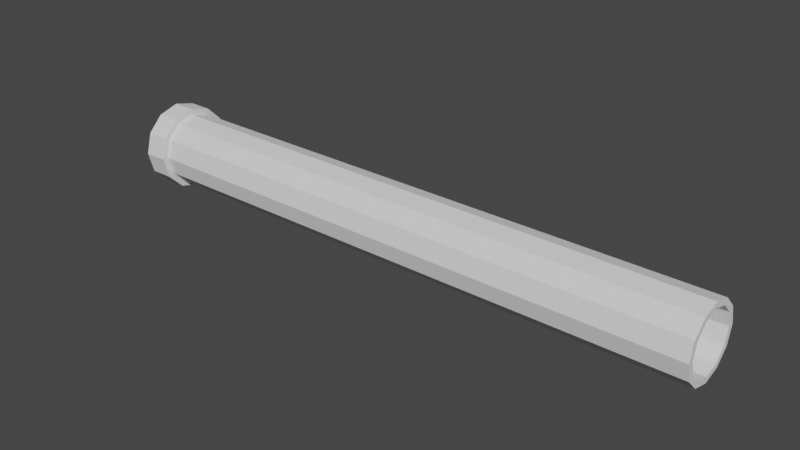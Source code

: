 # Source: tube_line_one_ring.blend  (saved by Blender 2.92.15; exported with 4.5.12 LTS)
import bpy
from mathutils import Matrix  # noqa: F401  (used for matrix-valued properties, if any)

bpy.ops.wm.read_factory_settings(use_empty=True)
scene = bpy.context.scene
scene.name = 'Scene'

# ---- collections
col_collection = bpy.data.collections.new('Collection'); scene.collection.children.link(col_collection)

# ---- world
world_world = bpy.data.worlds.new('World'); scene.world = world_world
world_world.use_nodes = True; world_world.node_tree.nodes.clear()
_N = world_world.node_tree.nodes; _L = world_world.node_tree.links
n0 = _N.new('ShaderNodeOutputWorld'); n0.name = 'World Output'; n0.location = (300, 300)
n1 = _N.new('ShaderNodeBackground'); n1.name = 'Background'; n1.location = (10, 300)
n1.inputs[0].default_value = (0.05088, 0.05088, 0.05088, 1.0)
_L.new(n1.outputs[0], n0.inputs[0])
n0.is_active_output = True
world_world.color = (0.05088, 0.05088, 0.05088)
world_world.use_sun_shadow = False
world_world.sun_shadow_jitter_overblur = 0.0

# ---- meshes
me_cube_003 = bpy.data.meshes.new('Cube.003')
me_cube_003.from_pydata([(-0.1125, 0.02598, 0.015), (-0.1125, 0.015, 0.02598), (-0.1125, 2.316e-08, 0.03), (-0.1125, -0.015, 0.02598), (-0.1125, -0.02598, 0.015), (-0.1125, -0.03, 2.324e-08), (-0.1125, -0.02598, -0.015), (-0.1125, -0.015, -0.02598), (-0.1125, -2.155e-08, -0.03), (-0.1125, 0.015, -0.02598), (-0.1125, 0.02598, -0.015), (-0.1125, 0.03, -2.891e-08), (0.3675, 0.02598, 0.015), (0.3675, 0.015, 0.02598), (0.3675, 2.316e-08, 0.03), (0.3675, -0.015, 0.02598), (0.3675, -0.02598, 0.015), (0.3675, -0.03, 2.324e-08), (0.3675, -0.02598, -0.015), (0.3675, -0.015, -0.02598), (0.3675, -2.155e-08, -0.03), (0.3675, 0.015, -0.02598), (0.3675, 0.02598, -0.015), (0.3675, 0.03, -2.891e-08), (-0.1125, 0.02165, 0.0125), (-0.1125, 0.0125, 0.02165), (-0.1125, 2.316e-08, 0.025), (-0.1125, -0.0125, 0.02165), (-0.1125, -0.02165, 0.0125), (-0.1125, -0.025, 2.324e-08), (-0.1125, -0.02165, -0.0125), (-0.1125, -0.0125, -0.02165), (-0.1125, -2.155e-08, -0.025), (-0.1125, 0.0125, -0.02165), (-0.1125, 0.02165, -0.0125), (-0.1125, 0.025, -2.891e-08), (0.3675, 0.02165, 0.0125), (0.3675, 0.0125, 0.02165), (0.3675, 2.316e-08, 0.025), (0.3675, -0.0125, 0.02165), (0.3675, -0.02165, 0.0125), (0.3675, -0.025, 2.324e-08), (0.3675, -0.02165, -0.0125), (0.3675, -0.0125, -0.02165), (0.3675, -2.155e-08, -0.025), (0.3675, 0.0125, -0.02165), (0.3675, 0.02165, -0.0125), (0.3675, 0.025, -2.891e-08), (-0.1325, 0.02598, 0.015), (-0.1325, 0.03, -2.891e-08), (-0.1325, 0.015, 0.02598), (-0.1325, 2.316e-08, 0.03), (-0.1325, -0.015, 0.02598), (-0.1325, -0.02598, 0.015), (-0.1325, -0.03, 2.324e-08), (-0.1325, -0.02598, -0.015), (-0.1325, -0.015, -0.02598), (-0.1325, -2.155e-08, -0.03), (-0.1325, 0.015, -0.02598), (-0.1325, 0.02598, -0.015), (-0.1325, 0.02165, 0.0125), (-0.1325, 0.025, -2.891e-08), (-0.1325, 0.0125, 0.02165), (-0.1325, 2.316e-08, 0.025), (-0.1325, -0.0125, 0.02165), (-0.1325, -0.02165, 0.0125), (-0.1325, -0.025, 2.324e-08), (-0.1325, -0.02165, -0.0125), (-0.1325, -0.0125, -0.02165), (-0.1325, -2.155e-08, -0.025), (-0.1325, 0.0125, -0.02165), (-0.1325, 0.02165, -0.0125), (-0.1125, 0.03031, 0.0175), (-0.1125, 0.035, -3.338e-08), (-0.1125, 0.0175, 0.03031), (-0.1125, 2.688e-08, 0.035), (-0.1125, -0.0175, 0.03031), (-0.1125, -0.03031, 0.0175), (-0.1125, -0.035, 2.703e-08), (-0.1125, -0.03031, -0.0175), (-0.1125, -0.0175, -0.03031), (-0.1125, -2.9e-08, -0.035), (-0.1125, 0.0175, -0.03031), (-0.1125, 0.03031, -0.0175), (-0.1325, 0.03031, -0.0175), (-0.1325, 0.0175, -0.03031), (-0.1325, -0.035, 2.703e-08), (-0.1325, -0.03031, 0.0175), (-0.1325, 0.03031, 0.0175), (-0.1325, 0.035, -3.338e-08), (-0.1325, 0.0175, 0.03031), (-0.1325, 2.688e-08, 0.035), (-0.1325, -0.0175, 0.03031), (-0.1325, -0.03031, -0.0175), (-0.1325, -0.0175, -0.03031), (-0.1325, -2.9e-08, -0.035)], [], [(0, 12, 23, 11), (1, 13, 12, 0), (2, 14, 13, 1), (3, 15, 14, 2), (4, 16, 15, 3), (5, 17, 16, 4), (6, 18, 17, 5), (7, 19, 18, 6), (8, 20, 19, 7), (9, 21, 20, 8), (10, 22, 21, 9), (11, 23, 22, 10), (47, 46, 22, 23), (24, 35, 47, 36), (25, 24, 36, 37), (26, 25, 37, 38), (27, 26, 38, 39), (28, 27, 39, 40), (29, 28, 40, 41), (30, 29, 41, 42), (31, 30, 42, 43), (32, 31, 43, 44), (33, 32, 44, 45), (34, 33, 45, 46), (35, 34, 46, 47), (57, 58, 85, 95), (30, 31, 68, 67), (25, 26, 63, 62), (6, 5, 78, 79), (1, 0, 72, 74), (32, 33, 70, 69), (27, 28, 65, 64), (48, 50, 90, 88), (56, 57, 95, 94), (34, 35, 61, 71), (29, 30, 67, 66), (24, 25, 62, 60), (48, 49, 61, 60), (50, 48, 60, 62), (51, 50, 62, 63), (52, 51, 63, 64), (53, 52, 64, 65), (54, 53, 65, 66), (55, 54, 66, 67), (56, 55, 67, 68), (57, 56, 68, 69), (58, 57, 69, 70), (59, 58, 70, 71), (49, 59, 71, 61), (35, 24, 60, 61), (49, 48, 88, 89), (8, 7, 80, 81), (28, 29, 66, 65), (33, 34, 71, 70), (3, 2, 75, 76), (55, 56, 94, 93), (26, 27, 64, 63), (31, 32, 69, 68), (10, 9, 82, 83), (54, 55, 93, 86), (5, 4, 77, 78), (74, 72, 88, 90), (81, 80, 94, 95), (76, 75, 91, 92), (83, 82, 85, 84), (78, 77, 87, 86), (79, 78, 86, 93), (73, 83, 84, 89), (77, 76, 92, 87), (82, 81, 95, 85), (75, 74, 90, 91), (80, 79, 93, 94), (72, 73, 89, 88), (11, 10, 83, 73), (50, 51, 91, 90), (58, 59, 84, 85), (4, 3, 76, 77), (51, 52, 92, 91), (9, 8, 81, 82), (59, 49, 89, 84), (52, 53, 87, 92), (2, 1, 74, 75), (7, 6, 79, 80), (0, 11, 73, 72), (53, 54, 86, 87), (46, 45, 21, 22), (45, 44, 20, 21), (44, 43, 19, 20), (43, 42, 18, 19), (42, 41, 17, 18), (41, 40, 16, 17), (40, 39, 15, 16), (39, 38, 14, 15), (38, 37, 13, 14), (37, 36, 12, 13), (36, 47, 23, 12)])
_uv = me_cube_003.uv_layers.new(name='UVMap')
_uv.uv.foreach_set('vector', [0.0, 1.0, 0.125, 1.0, 0.125, 0.9167, 0.0, 0.9167, 0.0, 0.08333, 0.125, 0.08333, 0.125, 0.0, 0.0, 0.0, 0.0, 0.1667, 0.125, 0.1667, 0.125, 0.08333, 0.0, 0.08333, 0.0, 0.25, 0.125, 0.25, 0.125, 0.1667, 0.0, 0.1667, 0.0, 0.3333, 0.125, 0.3333, 0.125, 0.25, 0.0, 0.25, 0.0, 0.4167, 0.125, 0.4167, 0.125, 0.3333, 0.0, 0.3333, 0.0, 0.5, 0.125, 0.5, 0.125, 0.4167, 0.0, 0.4167, 0.0, 0.5833, 0.125, 0.5833, 0.125, 0.5, 0.0, 0.5, 0.0, 0.6667, 0.125, 0.6667, 0.125, 0.5833, 0.0, 0.5833, 0.0, 0.75, 0.125, 0.75, 0.125, 0.6667, 0.0, 0.6667, 0.0, 0.8333, 0.125, 0.8333, 0.125, 0.75, 0.0, 0.75, 0.0, 0.9167, 0.125, 0.9167, 0.125, 0.8333, 0.0, 0.8333, 0.125, 0.9167, 0.125, 0.8333, 0.125, 0.8333, 0.125, 0.9167, 0.0, 1.0, 0.0, 0.9167, 0.125, 0.9167, 0.125, 1.0, 0.0, 0.08333, 0.0, 0.0, 0.125, 0.0, 0.125, 0.08333, 0.0, 0.1667, 0.0, 0.08333, 0.125, 0.08333, 0.125, 0.1667, 0.0, 0.25, 0.0, 0.1667, 0.125, 0.1667, 0.125, 0.25, 0.0, 0.3333, 0.0, 0.25, 0.125, 0.25, 0.125, 0.3333, 0.0, 0.4167, 0.0, 0.3333, 0.125, 0.3333, 0.125, 0.4167, 0.0, 0.5, 0.0, 0.4167, 0.125, 0.4167, 0.125, 0.5, 0.0, 0.5833, 0.0, 0.5, 0.125, 0.5, 0.125, 0.5833, 0.0, 0.6667, 0.0, 0.5833, 0.125, 0.5833, 0.125, 0.6667, 0.0, 0.75, 0.0, 0.6667, 0.125, 0.6667, 0.125, 0.75, 0.0, 0.8333, 0.0, 0.75, 0.125, 0.75, 0.125, 0.8333, 0.0, 0.9167, 0.0, 0.8333, 0.125, 0.8333, 0.125, 0.9167, 0.0, 0.6667, 0.0, 0.75, 0.0, 0.75, 0.0, 0.6667, 0.0, 0.5, 0.0, 0.5833, 0.0, 0.5833, 0.0, 0.5, 0.0, 0.08333, 0.0, 0.1667, 0.0, 0.1667, 0.0, 0.08333, 0.0, 0.5, 0.0, 0.4167, 0.0, 0.4167, 0.0, 0.5, 0.0, 0.08333, 0.0, 0.0, 0.0, 0.0, 0.0, 0.08333, 0.0, 0.6667, 0.0, 0.75, 0.0, 0.75, 0.0, 0.6667, 0.0, 0.25, 0.0, 0.3333, 0.0, 0.3333, 0.0, 0.25, 0.0, 0.0, 0.0, 0.08333, 0.0, 0.08333, 0.0, 0.0, 0.0, 0.5833, 0.0, 0.6667, 0.0, 0.6667, 0.0, 0.5833, 0.0, 0.8333, 0.0, 0.9167, 0.0, 0.9167, 0.0, 0.8333, 0.0, 0.4167, 0.0, 0.5, 0.0, 0.5, 0.0, 0.4167, 0.0, 0.0, 0.0, 0.08333, 0.0, 0.08333, 0.0, 0.0, 0.0, 1.0, 0.0, 0.9167, 0.0, 0.9167, 0.0, 1.0, 0.0, 0.08333, 0.0, 0.0, 0.0, 0.0, 0.0, 0.08333, 0.0, 0.1667, 0.0, 0.08333, 0.0, 0.08333, 0.0, 0.1667, 0.0, 0.25, 0.0, 0.1667, 0.0, 0.1667, 0.0, 0.25, 0.0, 0.3333, 0.0, 0.25, 0.0, 0.25, 0.0, 0.3333, 0.0, 0.4167, 0.0, 0.3333, 0.0, 0.3333, 0.0, 0.4167, 0.0, 0.5, 0.0, 0.4167, 0.0, 0.4167, 0.0, 0.5, 0.0, 0.5833, 0.0, 0.5, 0.0, 0.5, 0.0, 0.5833, 0.0, 0.6667, 0.0, 0.5833, 0.0, 0.5833, 0.0, 0.6667, 0.0, 0.75, 0.0, 0.6667, 0.0, 0.6667, 0.0, 0.75, 0.0, 0.8333, 0.0, 0.75, 0.0, 0.75, 0.0, 0.8333, 0.0, 0.9167, 0.0, 0.8333, 0.0, 0.8333, 0.0, 0.9167, 0.0, 0.9167, 0.0, 1.0, 0.0, 1.0, 0.0, 0.9167, 0.0, 0.9167, 0.0, 1.0, 0.0, 1.0, 0.0, 0.9167, 0.0, 0.6667, 0.0, 0.5833, 0.0, 0.5833, 0.0, 0.6667, 0.0, 0.3333, 0.0, 0.4167, 0.0, 0.4167, 0.0, 0.3333, 0.0, 0.75, 0.0, 0.8333, 0.0, 0.8333, 0.0, 0.75, 0.0, 0.25, 0.0, 0.1667, 0.0, 0.1667, 0.0, 0.25, 0.0, 0.5, 0.0, 0.5833, 0.0, 0.5833, 0.0, 0.5, 0.0, 0.1667, 0.0, 0.25, 0.0, 0.25, 0.0, 0.1667, 0.0, 0.5833, 0.0, 0.6667, 0.0, 0.6667, 0.0, 0.5833, 0.0, 0.8333, 0.0, 0.75, 0.0, 0.75, 0.0, 0.8333, 0.0, 0.4167, 0.0, 0.5, 0.0, 0.5, 0.0, 0.4167, 0.0, 0.4167, 0.0, 0.3333, 0.0, 0.3333, 0.0, 0.4167, 0.0, 0.08333, 0.0, 0.0, 0.0, 0.0, 0.0, 0.08333, 0.0, 0.6667, 0.0, 0.5833, 0.0, 0.5833, 0.0, 0.6667, 0.0, 0.25, 0.0, 0.1667, 0.0, 0.1667, 0.0, 0.25, 0.0, 0.8333, 0.0, 0.75, 0.0, 0.75, 0.0, 0.8333, 0.0, 0.4167, 0.0, 0.3333, 0.0, 0.3333, 0.0, 0.4167, 0.0, 0.5, 0.0, 0.4167, 0.0, 0.4167, 0.0, 0.5, 0.0, 0.9167, 0.0, 0.8333, 0.0, 0.8333, 0.0, 0.9167, 0.0, 0.3333, 0.0, 0.25, 0.0, 0.25, 0.0, 0.3333, 0.0, 0.75, 0.0, 0.6667, 0.0, 0.6667, 0.0, 0.75, 0.0, 0.1667, 0.0, 0.08333, 0.0, 0.08333, 0.0, 0.1667, 0.0, 0.5833, 0.0, 0.5, 0.0, 0.5, 0.0, 0.5833, 0.0, 1.0, 0.0, 0.9167, 0.0, 0.9167, 0.0, 1.0, 0.0, 0.9167, 0.0, 0.8333, 0.0, 0.8333, 0.0, 0.9167, 0.0, 0.08333, 0.0, 0.1667, 0.0, 0.1667, 0.0, 0.08333, 0.0, 0.75, 0.0, 0.8333, 0.0, 0.8333, 0.0, 0.75, 0.0, 0.3333, 0.0, 0.25, 0.0, 0.25, 0.0, 0.3333, 0.0, 0.1667, 0.0, 0.25, 0.0, 0.25, 0.0, 0.1667, 0.0, 0.75, 0.0, 0.6667, 0.0, 0.6667, 0.0, 0.75, 0.0, 0.8333, 0.0, 0.9167, 0.0, 0.9167, 0.0, 0.8333, 0.0, 0.25, 0.0, 0.3333, 0.0, 0.3333, 0.0, 0.25, 0.0, 0.1667, 0.0, 0.08333, 0.0, 0.08333, 0.0, 0.1667, 0.0, 0.5833, 0.0, 0.5, 0.0, 0.5, 0.0, 0.5833, 0.0, 1.0, 0.0, 0.9167, 0.0, 0.9167, 0.0, 1.0, 0.0, 0.3333, 0.0, 0.4167, 0.0, 0.4167, 0.0, 0.3333, 0.125, 0.8333, 0.125, 0.75, 0.125, 0.75, 0.125, 0.8333, 0.125, 0.75, 0.125, 0.6667, 0.125, 0.6667, 0.125, 0.75, 0.125, 0.6667, 0.125, 0.5833, 0.125, 0.5833, 0.125, 0.6667, 0.125, 0.5833, 0.125, 0.5, 0.125, 0.5, 0.125, 0.5833, 0.125, 0.5, 0.125, 0.4167, 0.125, 0.4167, 0.125, 0.5, 0.125, 0.4167, 0.125, 0.3333, 0.125, 0.3333, 0.125, 0.4167, 0.125, 0.3333, 0.125, 0.25, 0.125, 0.25, 0.125, 0.3333, 0.125, 0.25, 0.125, 0.1667, 0.125, 0.1667, 0.125, 0.25, 0.125, 0.1667, 0.125, 0.08333, 0.125, 0.08333, 0.125, 0.1667, 0.125, 0.08333, 0.125, 0.0, 0.125, 0.0, 0.125, 0.08333, 0.125, 1.0, 0.125, 0.9167, 0.125, 0.9167, 0.125, 1.0])
me_cube_003.use_remesh_fix_poles = True
me_cube_003.use_remesh_preserve_attributes = False
me_cube_003.use_mirror_vertex_groups = False
me_cube_003.update()

# ---- objects
ob_line_with_1_circle = bpy.data.objects.new('line with 1 circle', me_cube_003)

# ---- transforms, parenting, visibility, modifiers, constraints
ob_line_with_1_circle.location = (-0.01267, 0.007164, -0.009407)
ob_line_with_1_circle.lock_rotations_4d = False
ob_line_with_1_circle.empty_display_type = 'ARROWS'
ob_line_with_1_circle.lineart.crease_threshold = 0.0

# ---- collection membership
col_collection.objects.link(ob_line_with_1_circle)

# ---- scene / render settings (as saved in the file)
scene.frame_start = 1; scene.frame_end = 250; scene.frame_set(8)
scene.render.engine = 'BLENDER_EEVEE_NEXT'
scene.cycles.use_denoising = False
scene.cycles.samples = 128
scene.cycles.sampling_pattern = 'TABULATED_SOBOL'
scene.cycles.use_adaptive_sampling = False
scene.cycles.use_light_tree = False
scene.view_settings.view_transform = 'Filmic'
bpy.context.view_layer.update()

# ---- added for rendering (the .blend has no active camera and no usable light): camera, sun
cam_auto = bpy.data.cameras.new('AutoCamera')
cam_auto.lens = 50.0
cam_auto.sensor_width = 36.0
cam_auto.clip_end = 1000.0
ob_auto_camera = bpy.data.objects.new('AutoCamera', cam_auto)
scene.collection.objects.link(ob_auto_camera)
ob_auto_camera.location = (0.576425, -0.558747, 0.367867)
ob_auto_camera.rotation_euler = (1.09748, -7.21219e-08, 0.694738)
scene.camera = ob_auto_camera
light_auto_sun = bpy.data.lights.new('AutoSun', 'SUN')
light_auto_sun.energy = 3.0
light_auto_sun.angle = 0.0523599
ob_auto_sun = bpy.data.objects.new('AutoSun', light_auto_sun)
scene.collection.objects.link(ob_auto_sun)
ob_auto_sun.rotation_euler = (0.872665, 0.174533, 0.523599)
bpy.context.view_layer.update()
